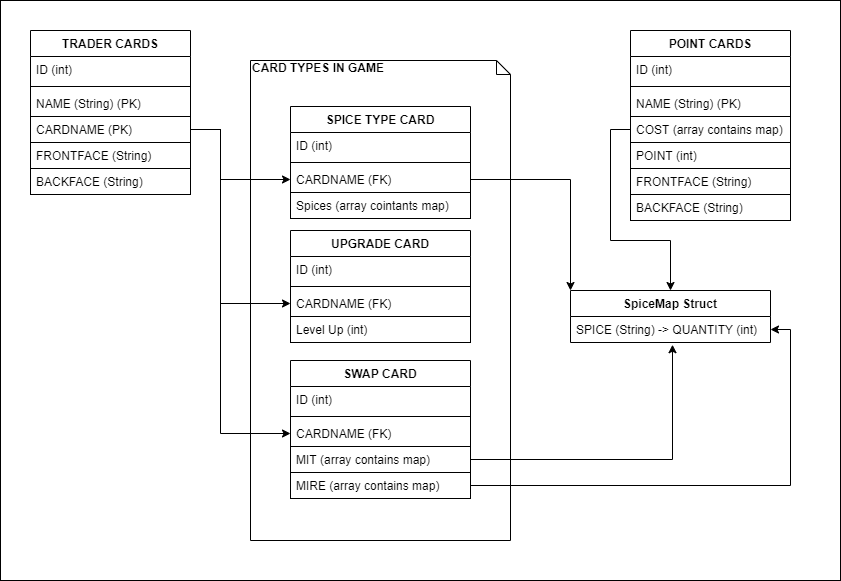

The diagram above was exported from draw.io. Its source (the exported page's mxGraphModel, read from the mxfile embedded in the PNG):
<mxGraphModel dx="1038" dy="499" grid="1" gridSize="10" guides="1" tooltips="1" connect="1" arrows="1" fold="1" page="1" pageScale="1" pageWidth="827" pageHeight="1169" math="0" shadow="0">
  <root>
    <mxCell id="0" />
    <mxCell id="1" parent="0" />
    <mxCell id="QgRQ5ltMDzgVUalEueiV-44" value="FRONTFACE (String)" style="text;strokeColor=#000000;fillColor=none;align=left;verticalAlign=top;spacingLeft=4;spacingRight=4;overflow=hidden;rotatable=0;points=[[0,0.5],[1,0.5]];portConstraint=eastwest;" vertex="1" parent="1">
      <mxGeometry x="40" y="152" width="160" height="26" as="geometry" />
    </mxCell>
    <mxCell id="QgRQ5ltMDzgVUalEueiV-45" value="BACKFACE (String)&#10;" style="text;strokeColor=#000000;fillColor=none;align=left;verticalAlign=top;spacingLeft=4;spacingRight=4;overflow=hidden;rotatable=0;points=[[0,0.5],[1,0.5]];portConstraint=eastwest;" vertex="1" parent="1">
      <mxGeometry x="40" y="178" width="160" height="26" as="geometry" />
    </mxCell>
    <mxCell id="QgRQ5ltMDzgVUalEueiV-37" value="TRADER CARDS" style="swimlane;fontStyle=1;align=center;verticalAlign=top;childLayout=stackLayout;horizontal=1;startSize=26;horizontalStack=0;resizeParent=1;resizeParentMax=0;resizeLast=0;collapsible=1;marginBottom=0;" vertex="1" parent="1">
      <mxGeometry x="40" y="40" width="160" height="112" as="geometry" />
    </mxCell>
    <mxCell id="QgRQ5ltMDzgVUalEueiV-38" value="ID (int)" style="text;strokeColor=none;fillColor=none;align=left;verticalAlign=top;spacingLeft=4;spacingRight=4;overflow=hidden;rotatable=0;points=[[0,0.5],[1,0.5]];portConstraint=eastwest;" vertex="1" parent="QgRQ5ltMDzgVUalEueiV-37">
      <mxGeometry y="26" width="160" height="26" as="geometry" />
    </mxCell>
    <mxCell id="QgRQ5ltMDzgVUalEueiV-39" value="" style="line;strokeWidth=1;fillColor=none;align=left;verticalAlign=middle;spacingTop=-1;spacingLeft=3;spacingRight=3;rotatable=0;labelPosition=right;points=[];portConstraint=eastwest;" vertex="1" parent="QgRQ5ltMDzgVUalEueiV-37">
      <mxGeometry y="52" width="160" height="8" as="geometry" />
    </mxCell>
    <mxCell id="QgRQ5ltMDzgVUalEueiV-40" value="NAME (String) (PK)" style="text;strokeColor=none;fillColor=none;align=left;verticalAlign=top;spacingLeft=4;spacingRight=4;overflow=hidden;rotatable=0;points=[[0,0.5],[1,0.5]];portConstraint=eastwest;" vertex="1" parent="QgRQ5ltMDzgVUalEueiV-37">
      <mxGeometry y="60" width="160" height="26" as="geometry" />
    </mxCell>
    <mxCell id="QgRQ5ltMDzgVUalEueiV-43" value="CARDNAME (PK)" style="text;strokeColor=#000000;fillColor=none;align=left;verticalAlign=top;spacingLeft=4;spacingRight=4;overflow=hidden;rotatable=0;points=[[0,0.5],[1,0.5]];portConstraint=eastwest;" vertex="1" parent="QgRQ5ltMDzgVUalEueiV-37">
      <mxGeometry y="86" width="160" height="26" as="geometry" />
    </mxCell>
    <mxCell id="QgRQ5ltMDzgVUalEueiV-46" value="POINT (int)" style="text;strokeColor=#000000;fillColor=none;align=left;verticalAlign=top;spacingLeft=4;spacingRight=4;overflow=hidden;rotatable=0;points=[[0,0.5],[1,0.5]];portConstraint=eastwest;" vertex="1" parent="1">
      <mxGeometry x="640" y="152" width="160" height="26" as="geometry" />
    </mxCell>
    <mxCell id="QgRQ5ltMDzgVUalEueiV-47" value="FRONTFACE (String)" style="text;strokeColor=#000000;fillColor=none;align=left;verticalAlign=top;spacingLeft=4;spacingRight=4;overflow=hidden;rotatable=0;points=[[0,0.5],[1,0.5]];portConstraint=eastwest;" vertex="1" parent="1">
      <mxGeometry x="640" y="178" width="160" height="26" as="geometry" />
    </mxCell>
    <mxCell id="QgRQ5ltMDzgVUalEueiV-53" value="BACKFACE (String)&#10;" style="text;strokeColor=#000000;fillColor=none;align=left;verticalAlign=top;spacingLeft=4;spacingRight=4;overflow=hidden;rotatable=0;points=[[0,0.5],[1,0.5]];portConstraint=eastwest;" vertex="1" parent="1">
      <mxGeometry x="640" y="204" width="160" height="26" as="geometry" />
    </mxCell>
    <mxCell id="QgRQ5ltMDzgVUalEueiV-48" value="POINT CARDS" style="swimlane;fontStyle=1;align=center;verticalAlign=top;childLayout=stackLayout;horizontal=1;startSize=26;horizontalStack=0;resizeParent=1;resizeParentMax=0;resizeLast=0;collapsible=1;marginBottom=0;" vertex="1" parent="1">
      <mxGeometry x="640" y="40" width="160" height="112" as="geometry" />
    </mxCell>
    <mxCell id="QgRQ5ltMDzgVUalEueiV-49" value="ID (int)" style="text;strokeColor=none;fillColor=none;align=left;verticalAlign=top;spacingLeft=4;spacingRight=4;overflow=hidden;rotatable=0;points=[[0,0.5],[1,0.5]];portConstraint=eastwest;" vertex="1" parent="QgRQ5ltMDzgVUalEueiV-48">
      <mxGeometry y="26" width="160" height="26" as="geometry" />
    </mxCell>
    <mxCell id="QgRQ5ltMDzgVUalEueiV-50" value="" style="line;strokeWidth=1;fillColor=none;align=left;verticalAlign=middle;spacingTop=-1;spacingLeft=3;spacingRight=3;rotatable=0;labelPosition=right;points=[];portConstraint=eastwest;" vertex="1" parent="QgRQ5ltMDzgVUalEueiV-48">
      <mxGeometry y="52" width="160" height="8" as="geometry" />
    </mxCell>
    <mxCell id="QgRQ5ltMDzgVUalEueiV-51" value="NAME (String) (PK)" style="text;strokeColor=none;fillColor=none;align=left;verticalAlign=top;spacingLeft=4;spacingRight=4;overflow=hidden;rotatable=0;points=[[0,0.5],[1,0.5]];portConstraint=eastwest;" vertex="1" parent="QgRQ5ltMDzgVUalEueiV-48">
      <mxGeometry y="60" width="160" height="26" as="geometry" />
    </mxCell>
    <mxCell id="QgRQ5ltMDzgVUalEueiV-52" value="COST (array contains map)" style="text;strokeColor=#000000;fillColor=none;align=left;verticalAlign=top;spacingLeft=4;spacingRight=4;overflow=hidden;rotatable=0;points=[[0,0.5],[1,0.5]];portConstraint=eastwest;" vertex="1" parent="QgRQ5ltMDzgVUalEueiV-48">
      <mxGeometry y="86" width="160" height="26" as="geometry" />
    </mxCell>
    <mxCell id="QgRQ5ltMDzgVUalEueiV-106" style="edgeStyle=orthogonalEdgeStyle;rounded=0;orthogonalLoop=1;jettySize=auto;html=1;exitX=1;exitY=0.5;exitDx=0;exitDy=0;entryX=1;entryY=0.5;entryDx=0;entryDy=0;" edge="1" parent="1" source="QgRQ5ltMDzgVUalEueiV-84" target="QgRQ5ltMDzgVUalEueiV-55">
      <mxGeometry relative="1" as="geometry" />
    </mxCell>
    <mxCell id="QgRQ5ltMDzgVUalEueiV-84" value="MIRE (array contains map)" style="text;strokeColor=#000000;fillColor=none;align=left;verticalAlign=top;spacingLeft=4;spacingRight=4;overflow=hidden;rotatable=0;points=[[0,0.5],[1,0.5]];portConstraint=eastwest;" vertex="1" parent="1">
      <mxGeometry x="300" y="482" width="180" height="26" as="geometry" />
    </mxCell>
    <mxCell id="QgRQ5ltMDzgVUalEueiV-88" value="&lt;b&gt;CARD TYPES IN GAME&lt;/b&gt;" style="shape=note;whiteSpace=wrap;html=1;size=14;verticalAlign=top;align=left;spacingTop=-6;strokeColor=#000000;gradientColor=none;fillColor=none;" vertex="1" parent="1">
      <mxGeometry x="260" y="70" width="260" height="480" as="geometry" />
    </mxCell>
    <mxCell id="QgRQ5ltMDzgVUalEueiV-64" value="SPICE TYPE CARD" style="swimlane;fontStyle=1;align=center;verticalAlign=top;childLayout=stackLayout;horizontal=1;startSize=26;horizontalStack=0;resizeParent=1;resizeParentMax=0;resizeLast=0;collapsible=1;marginBottom=0;" vertex="1" parent="1">
      <mxGeometry x="300" y="116" width="180" height="112" as="geometry" />
    </mxCell>
    <mxCell id="QgRQ5ltMDzgVUalEueiV-65" value="ID (int)" style="text;strokeColor=none;fillColor=none;align=left;verticalAlign=top;spacingLeft=4;spacingRight=4;overflow=hidden;rotatable=0;points=[[0,0.5],[1,0.5]];portConstraint=eastwest;" vertex="1" parent="QgRQ5ltMDzgVUalEueiV-64">
      <mxGeometry y="26" width="180" height="26" as="geometry" />
    </mxCell>
    <mxCell id="QgRQ5ltMDzgVUalEueiV-66" value="" style="line;strokeWidth=1;fillColor=none;align=left;verticalAlign=middle;spacingTop=-1;spacingLeft=3;spacingRight=3;rotatable=0;labelPosition=right;points=[];portConstraint=eastwest;" vertex="1" parent="QgRQ5ltMDzgVUalEueiV-64">
      <mxGeometry y="52" width="180" height="8" as="geometry" />
    </mxCell>
    <mxCell id="QgRQ5ltMDzgVUalEueiV-67" value="CARDNAME (FK)&#10;" style="text;strokeColor=none;fillColor=none;align=left;verticalAlign=top;spacingLeft=4;spacingRight=4;overflow=hidden;rotatable=0;points=[[0,0.5],[1,0.5]];portConstraint=eastwest;" vertex="1" parent="QgRQ5ltMDzgVUalEueiV-64">
      <mxGeometry y="60" width="180" height="26" as="geometry" />
    </mxCell>
    <mxCell id="QgRQ5ltMDzgVUalEueiV-68" value="Spices (array cointants map)" style="text;strokeColor=#000000;fillColor=none;align=left;verticalAlign=top;spacingLeft=4;spacingRight=4;overflow=hidden;rotatable=0;points=[[0,0.5],[1,0.5]];portConstraint=eastwest;" vertex="1" parent="QgRQ5ltMDzgVUalEueiV-64">
      <mxGeometry y="86" width="180" height="26" as="geometry" />
    </mxCell>
    <mxCell id="QgRQ5ltMDzgVUalEueiV-72" value="UPGRADE CARD" style="swimlane;fontStyle=1;align=center;verticalAlign=top;childLayout=stackLayout;horizontal=1;startSize=26;horizontalStack=0;resizeParent=1;resizeParentMax=0;resizeLast=0;collapsible=1;marginBottom=0;" vertex="1" parent="1">
      <mxGeometry x="300" y="240" width="180" height="112" as="geometry" />
    </mxCell>
    <mxCell id="QgRQ5ltMDzgVUalEueiV-73" value="ID (int)" style="text;strokeColor=none;fillColor=none;align=left;verticalAlign=top;spacingLeft=4;spacingRight=4;overflow=hidden;rotatable=0;points=[[0,0.5],[1,0.5]];portConstraint=eastwest;" vertex="1" parent="QgRQ5ltMDzgVUalEueiV-72">
      <mxGeometry y="26" width="180" height="26" as="geometry" />
    </mxCell>
    <mxCell id="QgRQ5ltMDzgVUalEueiV-74" value="" style="line;strokeWidth=1;fillColor=none;align=left;verticalAlign=middle;spacingTop=-1;spacingLeft=3;spacingRight=3;rotatable=0;labelPosition=right;points=[];portConstraint=eastwest;" vertex="1" parent="QgRQ5ltMDzgVUalEueiV-72">
      <mxGeometry y="52" width="180" height="8" as="geometry" />
    </mxCell>
    <mxCell id="QgRQ5ltMDzgVUalEueiV-75" value="CARDNAME (FK)&#10;" style="text;strokeColor=none;fillColor=none;align=left;verticalAlign=top;spacingLeft=4;spacingRight=4;overflow=hidden;rotatable=0;points=[[0,0.5],[1,0.5]];portConstraint=eastwest;" vertex="1" parent="QgRQ5ltMDzgVUalEueiV-72">
      <mxGeometry y="60" width="180" height="26" as="geometry" />
    </mxCell>
    <mxCell id="QgRQ5ltMDzgVUalEueiV-76" value="Level Up (int)" style="text;strokeColor=#000000;fillColor=none;align=left;verticalAlign=top;spacingLeft=4;spacingRight=4;overflow=hidden;rotatable=0;points=[[0,0.5],[1,0.5]];portConstraint=eastwest;" vertex="1" parent="QgRQ5ltMDzgVUalEueiV-72">
      <mxGeometry y="86" width="180" height="26" as="geometry" />
    </mxCell>
    <mxCell id="QgRQ5ltMDzgVUalEueiV-79" value="SWAP CARD" style="swimlane;fontStyle=1;align=center;verticalAlign=top;childLayout=stackLayout;horizontal=1;startSize=26;horizontalStack=0;resizeParent=1;resizeParentMax=0;resizeLast=0;collapsible=1;marginBottom=0;" vertex="1" parent="1">
      <mxGeometry x="300" y="370" width="180" height="112" as="geometry" />
    </mxCell>
    <mxCell id="QgRQ5ltMDzgVUalEueiV-80" value="ID (int)" style="text;strokeColor=none;fillColor=none;align=left;verticalAlign=top;spacingLeft=4;spacingRight=4;overflow=hidden;rotatable=0;points=[[0,0.5],[1,0.5]];portConstraint=eastwest;" vertex="1" parent="QgRQ5ltMDzgVUalEueiV-79">
      <mxGeometry y="26" width="180" height="26" as="geometry" />
    </mxCell>
    <mxCell id="QgRQ5ltMDzgVUalEueiV-81" value="" style="line;strokeWidth=1;fillColor=none;align=left;verticalAlign=middle;spacingTop=-1;spacingLeft=3;spacingRight=3;rotatable=0;labelPosition=right;points=[];portConstraint=eastwest;" vertex="1" parent="QgRQ5ltMDzgVUalEueiV-79">
      <mxGeometry y="52" width="180" height="8" as="geometry" />
    </mxCell>
    <mxCell id="QgRQ5ltMDzgVUalEueiV-82" value="CARDNAME (FK)&#10;" style="text;strokeColor=none;fillColor=none;align=left;verticalAlign=top;spacingLeft=4;spacingRight=4;overflow=hidden;rotatable=0;points=[[0,0.5],[1,0.5]];portConstraint=eastwest;" vertex="1" parent="QgRQ5ltMDzgVUalEueiV-79">
      <mxGeometry y="60" width="180" height="26" as="geometry" />
    </mxCell>
    <mxCell id="QgRQ5ltMDzgVUalEueiV-83" value="MIT (array contains map)" style="text;strokeColor=#000000;fillColor=none;align=left;verticalAlign=top;spacingLeft=4;spacingRight=4;overflow=hidden;rotatable=0;points=[[0,0.5],[1,0.5]];portConstraint=eastwest;" vertex="1" parent="QgRQ5ltMDzgVUalEueiV-79">
      <mxGeometry y="86" width="180" height="26" as="geometry" />
    </mxCell>
    <mxCell id="QgRQ5ltMDzgVUalEueiV-89" style="edgeStyle=orthogonalEdgeStyle;rounded=0;orthogonalLoop=1;jettySize=auto;html=1;exitX=1;exitY=0.5;exitDx=0;exitDy=0;entryX=0;entryY=0.5;entryDx=0;entryDy=0;" edge="1" parent="1" source="QgRQ5ltMDzgVUalEueiV-43" target="QgRQ5ltMDzgVUalEueiV-67">
      <mxGeometry relative="1" as="geometry">
        <Array as="points">
          <mxPoint x="230" y="139" />
          <mxPoint x="230" y="189" />
        </Array>
      </mxGeometry>
    </mxCell>
    <mxCell id="QgRQ5ltMDzgVUalEueiV-90" style="edgeStyle=orthogonalEdgeStyle;rounded=0;orthogonalLoop=1;jettySize=auto;html=1;exitX=1;exitY=0.5;exitDx=0;exitDy=0;entryX=0;entryY=0.5;entryDx=0;entryDy=0;" edge="1" parent="1" source="QgRQ5ltMDzgVUalEueiV-43" target="QgRQ5ltMDzgVUalEueiV-75">
      <mxGeometry relative="1" as="geometry">
        <Array as="points">
          <mxPoint x="230" y="139" />
          <mxPoint x="230" y="313" />
        </Array>
      </mxGeometry>
    </mxCell>
    <mxCell id="QgRQ5ltMDzgVUalEueiV-91" style="edgeStyle=orthogonalEdgeStyle;rounded=0;orthogonalLoop=1;jettySize=auto;html=1;exitX=1;exitY=0.5;exitDx=0;exitDy=0;entryX=0;entryY=0.5;entryDx=0;entryDy=0;" edge="1" parent="1" source="QgRQ5ltMDzgVUalEueiV-43" target="QgRQ5ltMDzgVUalEueiV-82">
      <mxGeometry relative="1" as="geometry">
        <Array as="points">
          <mxPoint x="230" y="139" />
          <mxPoint x="230" y="443" />
        </Array>
      </mxGeometry>
    </mxCell>
    <mxCell id="QgRQ5ltMDzgVUalEueiV-54" value="SpiceMap Struct" style="swimlane;fontStyle=1;childLayout=stackLayout;horizontal=1;startSize=26;fillColor=none;horizontalStack=0;resizeParent=1;resizeParentMax=0;resizeLast=0;collapsible=1;marginBottom=0;strokeColor=#000000;" vertex="1" parent="1">
      <mxGeometry x="580" y="300" width="200" height="52" as="geometry" />
    </mxCell>
    <mxCell id="QgRQ5ltMDzgVUalEueiV-55" value="SPICE (String) -&gt; QUANTITY (int)" style="text;strokeColor=none;fillColor=none;align=left;verticalAlign=top;spacingLeft=4;spacingRight=4;overflow=hidden;rotatable=0;points=[[0,0.5],[1,0.5]];portConstraint=eastwest;" vertex="1" parent="QgRQ5ltMDzgVUalEueiV-54">
      <mxGeometry y="26" width="200" height="26" as="geometry" />
    </mxCell>
    <mxCell id="QgRQ5ltMDzgVUalEueiV-94" style="edgeStyle=orthogonalEdgeStyle;rounded=0;orthogonalLoop=1;jettySize=auto;html=1;exitX=0;exitY=0.5;exitDx=0;exitDy=0;" edge="1" parent="1" source="QgRQ5ltMDzgVUalEueiV-52" target="QgRQ5ltMDzgVUalEueiV-54">
      <mxGeometry relative="1" as="geometry">
        <Array as="points">
          <mxPoint x="620" y="139" />
          <mxPoint x="620" y="250" />
          <mxPoint x="680" y="250" />
        </Array>
      </mxGeometry>
    </mxCell>
    <mxCell id="QgRQ5ltMDzgVUalEueiV-99" style="edgeStyle=orthogonalEdgeStyle;rounded=0;orthogonalLoop=1;jettySize=auto;html=1;exitX=1;exitY=0.5;exitDx=0;exitDy=0;entryX=0;entryY=0;entryDx=0;entryDy=0;" edge="1" parent="1" source="QgRQ5ltMDzgVUalEueiV-67" target="QgRQ5ltMDzgVUalEueiV-54">
      <mxGeometry relative="1" as="geometry" />
    </mxCell>
    <mxCell id="QgRQ5ltMDzgVUalEueiV-100" style="edgeStyle=orthogonalEdgeStyle;rounded=0;orthogonalLoop=1;jettySize=auto;html=1;exitX=1;exitY=0.5;exitDx=0;exitDy=0;entryX=0.51;entryY=1.085;entryDx=0;entryDy=0;entryPerimeter=0;" edge="1" parent="1" source="QgRQ5ltMDzgVUalEueiV-83" target="QgRQ5ltMDzgVUalEueiV-55">
      <mxGeometry relative="1" as="geometry">
        <Array as="points">
          <mxPoint x="682" y="469" />
        </Array>
      </mxGeometry>
    </mxCell>
    <mxCell id="QgRQ5ltMDzgVUalEueiV-109" value="" style="rounded=0;whiteSpace=wrap;html=1;strokeColor=#000000;fillColor=none;gradientColor=none;" vertex="1" parent="1">
      <mxGeometry x="10" y="10" width="840" height="580" as="geometry" />
    </mxCell>
  </root>
</mxGraphModel>